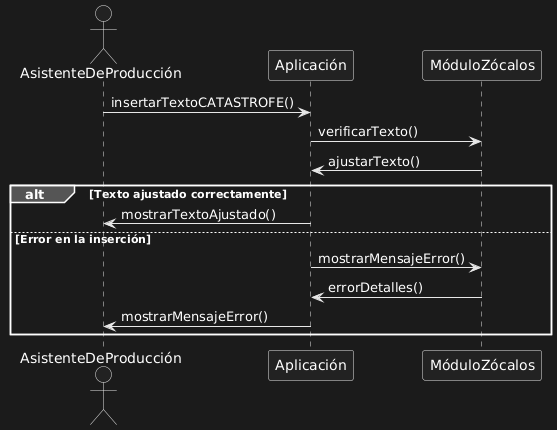

The diagram above was rendered by PlantUML. Its source (embedded in the PNG):
@startuml
actor AsistenteDeProducción
participant Aplicación
participant MóduloZócalos

AsistenteDeProducción -> Aplicación : insertarTextoCATASTROFE()
Aplicación -> MóduloZócalos : verificarTexto()
MóduloZócalos -> Aplicación : ajustarTexto()

alt Texto ajustado correctamente
    Aplicación -> AsistenteDeProducción : mostrarTextoAjustado()
else Error en la inserción
    Aplicación -> MóduloZócalos : mostrarMensajeError()
    MóduloZócalos -> Aplicación : errorDetalles()
    Aplicación -> AsistenteDeProducción : mostrarMensajeError()
end
@enduml